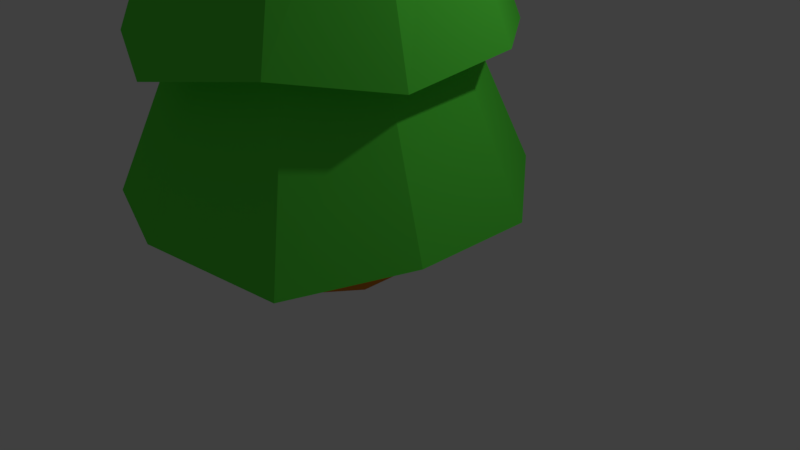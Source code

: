 # Source: Evergreen2.blend  (saved by Blender 2.78.0; exported with 4.5.12 LTS)
import bpy
from mathutils import Matrix  # noqa: F401  (used for matrix-valued properties, if any)

bpy.ops.wm.read_factory_settings(use_empty=True)
scene = bpy.context.scene
scene.name = 'Scene'

# ---- collections
col_collection_1 = bpy.data.collections.new('Collection 1'); scene.collection.children.link(col_collection_1)

# ---- materials (node trees are filled in below, after node groups)
mat_evergreen = bpy.data.materials.new('Evergreen')
mat_evergreen.alpha_threshold = 0.0
mat_evergreen.use_transparent_shadow = False
mat_evergreen.diffuse_color = (0.1093, 0.8, 0.0598, 1.0)
mat_evergreen.roughness = 0.5
mat_evergreen_trunk = bpy.data.materials.new('Evergreen Trunk')
mat_evergreen_trunk.alpha_threshold = 0.0
mat_evergreen_trunk.use_transparent_shadow = False
mat_evergreen_trunk.diffuse_color = (0.8, 0.2382, 0.02618, 1.0)
mat_evergreen_trunk.roughness = 0.5

# ---- material node trees

# ---- world
world_world = bpy.data.worlds.new('World'); scene.world = world_world
world_world.color = (0.05088, 0.05088, 0.05088)
world_world.use_sun_shadow = False
world_world.sun_shadow_jitter_overblur = 0.0
world_world.cycles.sampling_method = 'MANUAL'

# ---- cameras
cam_camera = bpy.data.cameras.new('Camera')
cam_camera.clip_end = 100.0
cam_camera.lens = 35.0
cam_camera.sensor_width = 32.0
cam_camera.sensor_height = 18.0
cam_camera.ortho_scale = 7.314
cam_camera.dof.focus_distance = 0.0
cam_camera.dof.aperture_fstop = 128.0

# ---- lights
light_lamp = bpy.data.lights.new('Lamp', 'POINT')
light_lamp.transmission_factor = 0.0
light_lamp.cutoff_distance = 30.0
light_lamp.energy = 100.0
light_lamp.shadow_buffer_clip_start = 1.001
light_lamp.shadow_soft_size = 0.1
light_lamp.shadow_maximum_resolution = 0.006
light_lamp.use_absolute_resolution = True

# ---- meshes
me_cylinder = bpy.data.meshes.new('Cylinder')
me_cylinder.from_pydata([(0.06264, 5.405, 4.473), (-0.1014, 5.405, 4.592), (-0.1014, 5.405, 4.526), (0.06264, 5.405, 4.645), (7.171e-07, 5.405, 4.665), (-0.06264, 5.405, 4.645), (0.1014, 5.405, 4.526), (0.1014, 5.405, 4.592), (-0.06264, 5.405, 4.473), (7.264e-07, 5.405, 4.452), (-0.8743, 3.718, 4.275), (-0.5403, 3.718, 3.815), (0.8743, 3.718, 4.275), (-0.8743, 3.718, 4.843), (4.121e-08, 3.718, 5.478), (-0.5403, 3.718, 5.303), (0.8743, 3.718, 4.843), (0.5403, 3.718, 5.303), (1.215e-07, 3.718, 3.64), (0.5403, 3.718, 3.815), (-0.3572, 3.718, 4.067), (1.048e-07, 3.718, 3.951), (0.578, 3.718, 4.747), (0.3572, 3.718, 5.05), (-0.578, 3.718, 4.371), (-0.578, 3.718, 4.747), (0.3572, 3.718, 4.067), (0.578, 3.718, 4.371), (5.169e-08, 3.718, 5.167), (-0.3572, 3.718, 5.05), (0.8729, 1.872, 5.601), (-1.122e-07, 2.079, 5.818), (-0.7402, 2.079, 3.54), (-2.095e-09, 2.079, 3.3), (0.7402, 2.079, 3.54), (-1.198, 2.079, 4.17), (1.182, 2.283, 4.247), (1.198, 2.079, 4.948), (-0.7402, 2.079, 5.578), (-1.198, 2.079, 4.948), (-0.4716, 2.079, 3.91), (-2.724e-08, 2.079, 3.756), (0.4716, 2.079, 5.208), (0.7631, 2.079, 4.807), (0.4716, 2.079, 3.91), (0.7631, 2.079, 4.311), (-9.732e-08, 2.079, 5.361), (-0.4716, 2.079, 5.208), (-0.7631, 2.079, 4.807), (-0.7631, 2.079, 4.311), (-1.696, 0.2483, 5.11), (-1.696, 0.2483, 4.008), (-1.119, 0.002279, 6.009), (-1.06, -0.1232, 3.097), (-1.583e-07, 0.2483, 6.342), (1.048, 0.2483, 6.001), (0.1526, 0.2177, 2.885), (1.048, 0.2483, 3.116), (1.696, 0.2483, 4.008), (1.696, 0.2483, 5.11), (-0.7712, 0.2483, 3.497), (-7.916e-09, 0.2483, 3.247), (-0.7712, 0.2483, 5.62), (1.248, 0.2483, 4.964), (0.7712, 0.2483, 5.62), (-1.227e-07, 0.2483, 5.871), (-1.248, 0.2483, 4.964), (-1.248, 0.2483, 4.153), (0.7712, 0.2483, 3.497), (1.248, 0.2483, 4.153), (-1.356, -2.283, 2.757), (-2.165, -2.108, 3.855), (-2.032, -2.315, 5.285), (-1.338, -2.108, 6.4), (0.01648, -2.286, 6.952), (1.338, -2.108, 6.4), (2.165, -2.108, 3.855), (2.146, -2.283, 5.301), (-3.329e-08, -2.108, 2.283), (1.338, -2.108, 2.718), (0.9693, -2.108, 3.225), (1.568, -2.108, 4.049), (1.568, -2.108, 5.068), (0.9693, -2.108, 5.893), (-1.732e-07, -2.108, 6.208), (-0.9693, -2.108, 5.893), (-1.568, -2.108, 5.068), (-1.568, -2.108, 4.049), (-0.9693, -2.108, 3.225), (-2.91e-08, -2.108, 2.91), (1.466, -3.839, 2.598), (2.397, -4.043, 3.78), (2.397, -4.043, 5.337), (1.614, -4.251, 6.621), (-2.654e-07, -4.043, 7.079), (-1.481, -4.043, 6.597), (-2.397, -4.043, 5.337), (-2.415, -4.219, 3.819), (-0.5878, -4.043, 3.75), (-0.5878, -5.093, 3.75), (-0.9511, -4.043, 4.25), (-0.9511, -5.093, 4.25), (-0.9511, -4.043, 4.868), (-0.9511, -5.093, 4.868), (-0.5878, -4.043, 5.368), (-0.5878, -5.093, 5.368), (-8.708e-08, -4.043, 5.559), (-8.708e-08, -5.093, 5.559), (0.5878, -4.043, 5.368), (0.5878, -5.093, 5.368), (0.9511, -4.043, 4.868), (0.9511, -5.093, 4.868), (0.9511, -4.043, 4.25), (0.9511, -5.093, 4.25), (0.5878, -4.043, 3.75), (0.5878, -5.093, 3.75), (2.328e-10, -4.043, 3.559), (2.328e-10, -5.093, 3.559), (-4.517e-08, -4.043, 2.039), (-1.481, -4.043, 2.52)], [], [(16, 12, 6, 7), (17, 16, 7, 3), (15, 14, 4, 5), (28, 23, 17, 14), (29, 28, 14, 15), (13, 15, 5, 1), (35, 39, 25, 24), (95, 94, 84, 85), (117, 116, 114, 115), (112, 114, 90, 91), (119, 97, 87, 88), (113, 112, 110, 111), (98, 100, 97, 119), (111, 110, 108, 109), (102, 104, 95, 96), (94, 93, 83, 84), (107, 106, 104, 105), (110, 112, 91, 92), (84, 83, 75, 74), (100, 102, 96, 97), (116, 98, 119, 118), (101, 100, 98, 99), (104, 106, 94, 95), (117, 115, 113, 111, 109, 107, 105, 103, 101, 99), (73, 74, 65, 62), (80, 89, 78, 79), (85, 84, 74, 73), (89, 88, 70, 78), (83, 82, 77, 75), (87, 86, 72, 71), (71, 72, 66, 67), (70, 71, 67, 60), (74, 75, 64, 65), (77, 76, 69, 63), (76, 79, 68, 69), (50, 52, 47, 48), (65, 64, 55, 54), (64, 63, 59, 55), (69, 68, 57, 58), (63, 69, 58, 59), (62, 65, 54, 52), (52, 54, 46, 47), (55, 59, 43, 42), (57, 56, 41, 44), (56, 53, 40, 41), (51, 50, 48, 49), (30, 37, 22, 23), (43, 45, 36, 37), (44, 41, 33, 34), (45, 44, 34, 36), (49, 48, 39, 35), (41, 40, 32, 33), (32, 35, 24, 20), (37, 36, 27, 22), (39, 38, 29, 25), (19, 18, 9, 0), (10, 13, 1, 2), (23, 22, 16, 17), (26, 21, 18, 19), (22, 27, 12, 16), (34, 33, 21, 26), (38, 31, 28, 29), (33, 32, 20, 21), (47, 46, 31, 38), (58, 57, 44, 45), (68, 61, 56, 57), (60, 67, 51, 53), (118, 119, 88, 89), (105, 104, 102, 103), (90, 118, 89, 80), (31, 30, 23, 28), (21, 20, 11, 18), (36, 34, 26, 27), (46, 42, 30, 31), (48, 47, 38, 39), (78, 70, 60, 61), (81, 80, 79, 76), (99, 98, 116, 117), (91, 90, 80, 81), (114, 116, 118, 90), (20, 24, 10, 11), (25, 29, 15, 13), (27, 26, 19, 12), (53, 51, 49, 40), (66, 62, 52, 50), (79, 78, 61, 68), (86, 85, 73, 72), (93, 92, 82, 83), (106, 108, 93, 94), (115, 114, 112, 113), (24, 25, 13, 10), (6, 0, 9, 8, 2, 1, 5, 4, 3, 7), (40, 49, 35, 32), (54, 55, 42, 46), (67, 66, 50, 51), (72, 73, 62, 66), (82, 81, 76, 77), (92, 91, 81, 82), (109, 108, 106, 107), (97, 96, 86, 87), (12, 19, 0, 6), (11, 10, 2, 8), (42, 43, 37, 30), (59, 58, 45, 43), (61, 60, 53, 56), (75, 77, 63, 64), (88, 87, 71, 70), (103, 102, 100, 101), (96, 95, 85, 86), (108, 110, 92, 93), (18, 11, 8, 9), (14, 17, 3, 4)])
me_cylinder.polygons.foreach_set('material_index', [0, 0, 0, 0, 0, 0, 0, 0, 1, 0, 0, 1, 0, 1, 0, 0, 1, 0, 0, 0, 0, 1, 0, 1, 0, 0, 0, 0, 0, 0, 0, 0, 0, 0, 0, 0, 0, 0, 0, 0, 0, 0, 0, 0, 0, 0, 0, 0, 0, 0, 0, 0, 0, 0, 0, 0, 0, 0, 0, 0, 0, 0, 0, 0, 0, 0, 0, 0, 1, 0, 0, 0, 0, 0, 0, 0, 0, 1, 0, 0, 0, 0, 0, 0, 0, 0, 0, 0, 0, 1, 0, 0, 0, 0, 0, 0, 0, 0, 1, 0, 0, 0, 0, 0, 0, 0, 0, 1, 0, 0, 0, 0])
me_cylinder.materials.append(mat_evergreen)
me_cylinder.materials.append(mat_evergreen_trunk)
me_cylinder.use_remesh_preserve_volume = False
me_cylinder.use_remesh_preserve_attributes = False
me_cylinder.use_mirror_vertex_groups = False
me_cylinder.update()

# ---- objects
ob_cylinder = bpy.data.objects.new('Cylinder', me_cylinder)
ob_lamp = bpy.data.objects.new('Lamp', light_lamp)
ob_camera = bpy.data.objects.new('Camera', cam_camera)

# ---- transforms, parenting, visibility, modifiers, constraints
ob_cylinder.location = (-0.3486, 4.265, 5.064)
ob_cylinder.rotation_euler = (1.571, -0.0, 0.0)
ob_cylinder.lineart.crease_threshold = 0.0
ob_lamp.location = (4.076, 1.005, 5.904)
ob_lamp.rotation_euler = (0.6503, 0.05522, 1.866)
ob_lamp.lock_rotations_4d = False
ob_lamp.empty_display_type = 'ARROWS'
ob_lamp.color = (0.0, 0.0, 0.0, 0.0)
ob_lamp.lineart.crease_threshold = 0.0
ob_camera.location = (7.481, -6.508, 5.344)
ob_camera.rotation_euler = (1.109, 0.0, 0.8149)
ob_camera.lock_rotations_4d = False
ob_camera.empty_display_type = 'ARROWS'
ob_camera.color = (0.0, 0.0, 0.0, 0.0)
ob_camera.display_type = 'WIRE'
ob_camera.lineart.crease_threshold = 0.0

# ---- collection membership
col_collection_1.objects.link(ob_cylinder)
col_collection_1.objects.link(ob_lamp)
col_collection_1.objects.link(ob_camera)

# ---- scene / render settings (as saved in the file)
scene.camera = ob_camera
scene.frame_start = 1; scene.frame_end = 250; scene.frame_set(1)
scene.render.engine = 'BLENDER_EEVEE_NEXT'
scene.render.resolution_percentage = 50
scene.render.dither_intensity = 0.0
scene.cycles.use_denoising = False
scene.cycles.samples = 128
scene.cycles.sampling_pattern = 'TABULATED_SOBOL'
scene.cycles.light_sampling_threshold = 0.0
scene.cycles.use_adaptive_sampling = False
scene.cycles.use_light_tree = False
scene.cycles.blur_glossy = 0.0
scene.cycles.sample_clamp_indirect = 0.0
scene.view_settings.view_transform = 'Standard'
bpy.context.view_layer.update()
